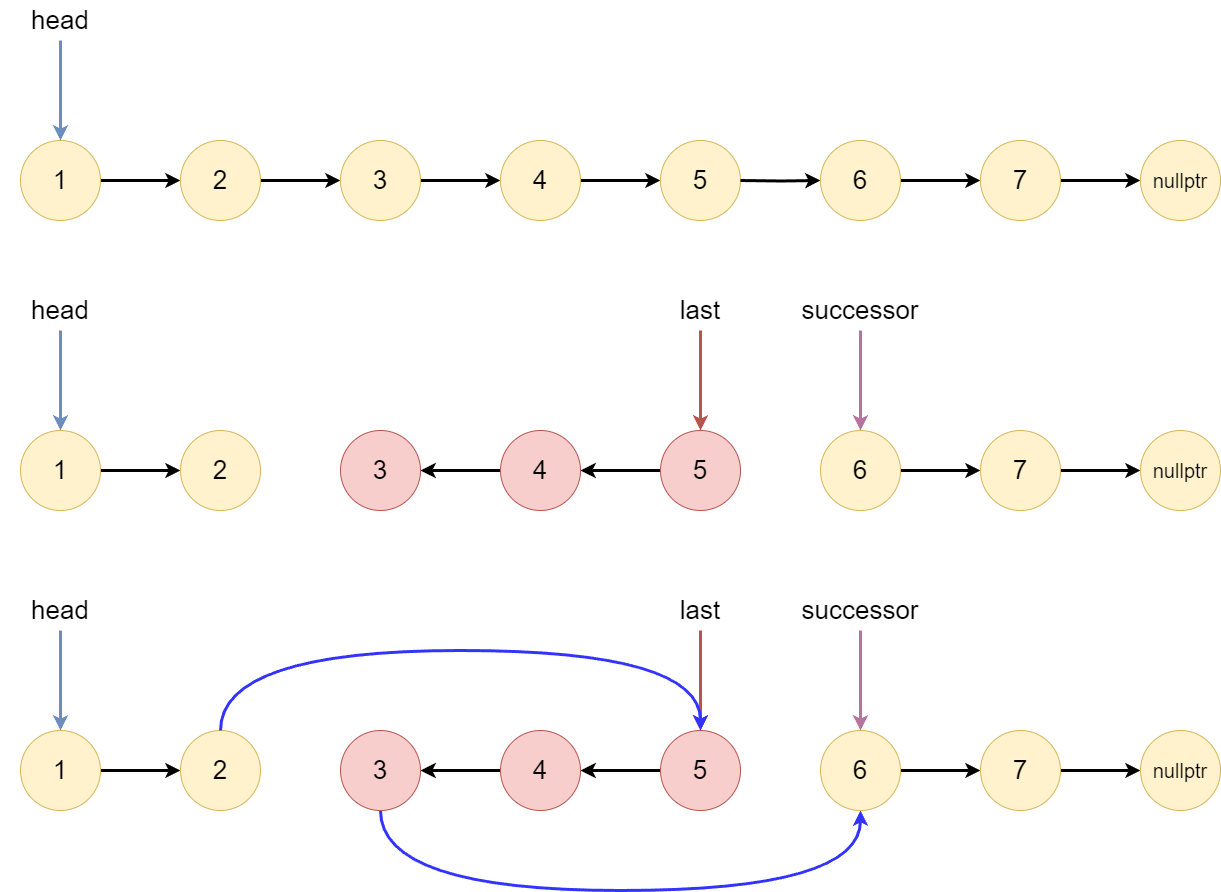

The diagram above was exported from draw.io. Its source (the exported page's mxGraphModel, read from the mxfile embedded in the PNG):
<mxGraphModel dx="2074" dy="1996" grid="1" gridSize="10" guides="1" tooltips="1" connect="1" arrows="1" fold="1" page="0" pageScale="1" pageWidth="827" pageHeight="1169" background="#ffffff" math="0" shadow="0">
  <root>
    <mxCell id="0" />
    <mxCell id="1" parent="0" />
    <mxCell id="WyAbYKUmQJvJdyexYPjo-2" value="" style="edgeStyle=orthogonalEdgeStyle;rounded=0;orthogonalLoop=1;jettySize=auto;html=1;startArrow=classic;startFill=1;endArrow=none;endFill=0;strokeWidth=3;fillColor=#dae8fc;strokeColor=#6c8ebf;exitX=0.5;exitY=0;exitDx=0;exitDy=0;" edge="1" parent="1" source="WyAbYKUmQJvJdyexYPjo-4" target="WyAbYKUmQJvJdyexYPjo-12">
      <mxGeometry relative="1" as="geometry">
        <mxPoint x="640" y="-370" as="sourcePoint" />
      </mxGeometry>
    </mxCell>
    <mxCell id="WyAbYKUmQJvJdyexYPjo-21" style="edgeStyle=orthogonalEdgeStyle;rounded=0;orthogonalLoop=1;jettySize=auto;html=1;strokeWidth=3;" edge="1" parent="1" source="WyAbYKUmQJvJdyexYPjo-4" target="WyAbYKUmQJvJdyexYPjo-6">
      <mxGeometry relative="1" as="geometry" />
    </mxCell>
    <mxCell id="WyAbYKUmQJvJdyexYPjo-4" value="&lt;font style=&quot;font-size: 26px;&quot;&gt;1&lt;/font&gt;" style="ellipse;whiteSpace=wrap;html=1;aspect=fixed;strokeColor=#d6b656;fillColor=#fff2cc;" vertex="1" parent="1">
      <mxGeometry x="120" y="-370" width="80" height="80" as="geometry" />
    </mxCell>
    <mxCell id="WyAbYKUmQJvJdyexYPjo-22" style="edgeStyle=orthogonalEdgeStyle;rounded=0;orthogonalLoop=1;jettySize=auto;html=1;strokeWidth=3;" edge="1" parent="1" source="WyAbYKUmQJvJdyexYPjo-6" target="WyAbYKUmQJvJdyexYPjo-8">
      <mxGeometry relative="1" as="geometry" />
    </mxCell>
    <mxCell id="WyAbYKUmQJvJdyexYPjo-6" value="&lt;font style=&quot;font-size: 26px;&quot;&gt;2&lt;/font&gt;" style="ellipse;whiteSpace=wrap;html=1;aspect=fixed;strokeColor=#d6b656;fillColor=#fff2cc;" vertex="1" parent="1">
      <mxGeometry x="280" y="-370" width="80" height="80" as="geometry" />
    </mxCell>
    <mxCell id="WyAbYKUmQJvJdyexYPjo-7" style="edgeStyle=orthogonalEdgeStyle;rounded=0;orthogonalLoop=1;jettySize=auto;html=1;strokeWidth=3;" edge="1" parent="1" source="WyAbYKUmQJvJdyexYPjo-8" target="WyAbYKUmQJvJdyexYPjo-10">
      <mxGeometry relative="1" as="geometry" />
    </mxCell>
    <mxCell id="WyAbYKUmQJvJdyexYPjo-8" value="&lt;font style=&quot;font-size: 26px;&quot;&gt;3&lt;/font&gt;" style="ellipse;whiteSpace=wrap;html=1;aspect=fixed;strokeColor=#d6b656;fillColor=#fff2cc;" vertex="1" parent="1">
      <mxGeometry x="440" y="-370" width="80" height="80" as="geometry" />
    </mxCell>
    <mxCell id="WyAbYKUmQJvJdyexYPjo-9" style="edgeStyle=orthogonalEdgeStyle;rounded=0;orthogonalLoop=1;jettySize=auto;html=1;strokeWidth=3;" edge="1" parent="1" source="WyAbYKUmQJvJdyexYPjo-10" target="WyAbYKUmQJvJdyexYPjo-11">
      <mxGeometry relative="1" as="geometry" />
    </mxCell>
    <mxCell id="WyAbYKUmQJvJdyexYPjo-10" value="&lt;font style=&quot;font-size: 26px;&quot;&gt;4&lt;/font&gt;" style="ellipse;whiteSpace=wrap;html=1;aspect=fixed;strokeColor=#d6b656;fillColor=#fff2cc;" vertex="1" parent="1">
      <mxGeometry x="600" y="-370" width="80" height="80" as="geometry" />
    </mxCell>
    <mxCell id="WyAbYKUmQJvJdyexYPjo-11" value="&lt;font style=&quot;font-size: 26px;&quot;&gt;5&lt;/font&gt;" style="ellipse;whiteSpace=wrap;html=1;aspect=fixed;strokeColor=#d6b656;fillColor=#fff2cc;" vertex="1" parent="1">
      <mxGeometry x="760" y="-370" width="80" height="80" as="geometry" />
    </mxCell>
    <mxCell id="WyAbYKUmQJvJdyexYPjo-12" value="&lt;span style=&quot;font-size: 26px;&quot;&gt;head&lt;/span&gt;" style="whiteSpace=wrap;html=1;fillColor=none;strokeColor=none;" vertex="1" parent="1">
      <mxGeometry x="100" y="-510" width="120" height="40" as="geometry" />
    </mxCell>
    <mxCell id="WyAbYKUmQJvJdyexYPjo-13" style="edgeStyle=orthogonalEdgeStyle;rounded=0;orthogonalLoop=1;jettySize=auto;html=1;strokeWidth=3;" edge="1" parent="1" target="WyAbYKUmQJvJdyexYPjo-14">
      <mxGeometry relative="1" as="geometry">
        <mxPoint x="840" y="-330" as="sourcePoint" />
      </mxGeometry>
    </mxCell>
    <mxCell id="WyAbYKUmQJvJdyexYPjo-25" style="edgeStyle=orthogonalEdgeStyle;rounded=0;orthogonalLoop=1;jettySize=auto;html=1;strokeWidth=3;" edge="1" parent="1" source="WyAbYKUmQJvJdyexYPjo-14" target="WyAbYKUmQJvJdyexYPjo-23">
      <mxGeometry relative="1" as="geometry" />
    </mxCell>
    <mxCell id="WyAbYKUmQJvJdyexYPjo-14" value="&lt;font style=&quot;font-size: 26px;&quot;&gt;6&lt;/font&gt;" style="ellipse;whiteSpace=wrap;html=1;aspect=fixed;strokeColor=#d6b656;fillColor=#fff2cc;" vertex="1" parent="1">
      <mxGeometry x="920" y="-370" width="80" height="80" as="geometry" />
    </mxCell>
    <mxCell id="WyAbYKUmQJvJdyexYPjo-26" style="edgeStyle=orthogonalEdgeStyle;rounded=0;orthogonalLoop=1;jettySize=auto;html=1;strokeWidth=3;" edge="1" parent="1" source="WyAbYKUmQJvJdyexYPjo-23" target="WyAbYKUmQJvJdyexYPjo-24">
      <mxGeometry relative="1" as="geometry" />
    </mxCell>
    <mxCell id="WyAbYKUmQJvJdyexYPjo-23" value="&lt;font style=&quot;font-size: 26px;&quot;&gt;7&lt;/font&gt;" style="ellipse;whiteSpace=wrap;html=1;aspect=fixed;strokeColor=#d6b656;fillColor=#fff2cc;" vertex="1" parent="1">
      <mxGeometry x="1080" y="-370" width="80" height="80" as="geometry" />
    </mxCell>
    <mxCell id="WyAbYKUmQJvJdyexYPjo-24" value="&lt;font style=&quot;font-size: 20px;&quot;&gt;nullptr&lt;/font&gt;" style="ellipse;whiteSpace=wrap;html=1;aspect=fixed;strokeColor=#d6b656;fillColor=#fff2cc;" vertex="1" parent="1">
      <mxGeometry x="1240" y="-370" width="80" height="80" as="geometry" />
    </mxCell>
    <mxCell id="WyAbYKUmQJvJdyexYPjo-27" value="" style="edgeStyle=orthogonalEdgeStyle;rounded=0;orthogonalLoop=1;jettySize=auto;html=1;startArrow=classic;startFill=1;endArrow=none;endFill=0;strokeWidth=3;fillColor=#dae8fc;strokeColor=#6c8ebf;exitX=0.5;exitY=0;exitDx=0;exitDy=0;" edge="1" parent="1" source="WyAbYKUmQJvJdyexYPjo-29" target="WyAbYKUmQJvJdyexYPjo-37">
      <mxGeometry relative="1" as="geometry">
        <mxPoint x="640" y="-80" as="sourcePoint" />
      </mxGeometry>
    </mxCell>
    <mxCell id="WyAbYKUmQJvJdyexYPjo-28" style="edgeStyle=orthogonalEdgeStyle;rounded=0;orthogonalLoop=1;jettySize=auto;html=1;strokeWidth=3;" edge="1" parent="1" source="WyAbYKUmQJvJdyexYPjo-29" target="WyAbYKUmQJvJdyexYPjo-31">
      <mxGeometry relative="1" as="geometry" />
    </mxCell>
    <mxCell id="WyAbYKUmQJvJdyexYPjo-29" value="&lt;font style=&quot;font-size: 26px;&quot;&gt;1&lt;/font&gt;" style="ellipse;whiteSpace=wrap;html=1;aspect=fixed;strokeColor=#d6b656;fillColor=#fff2cc;" vertex="1" parent="1">
      <mxGeometry x="120" y="-80" width="80" height="80" as="geometry" />
    </mxCell>
    <mxCell id="WyAbYKUmQJvJdyexYPjo-31" value="&lt;font style=&quot;font-size: 26px;&quot;&gt;2&lt;/font&gt;" style="ellipse;whiteSpace=wrap;html=1;aspect=fixed;strokeColor=#d6b656;fillColor=#fff2cc;" vertex="1" parent="1">
      <mxGeometry x="280" y="-80" width="80" height="80" as="geometry" />
    </mxCell>
    <mxCell id="WyAbYKUmQJvJdyexYPjo-32" style="edgeStyle=orthogonalEdgeStyle;rounded=0;orthogonalLoop=1;jettySize=auto;html=1;strokeWidth=3;startArrow=classic;startFill=1;endArrow=none;endFill=0;" edge="1" parent="1" source="WyAbYKUmQJvJdyexYPjo-33" target="WyAbYKUmQJvJdyexYPjo-35">
      <mxGeometry relative="1" as="geometry" />
    </mxCell>
    <mxCell id="WyAbYKUmQJvJdyexYPjo-33" value="&lt;font style=&quot;font-size: 26px;&quot;&gt;3&lt;/font&gt;" style="ellipse;whiteSpace=wrap;html=1;aspect=fixed;strokeColor=#b85450;fillColor=#f8cecc;" vertex="1" parent="1">
      <mxGeometry x="440" y="-80" width="80" height="80" as="geometry" />
    </mxCell>
    <mxCell id="WyAbYKUmQJvJdyexYPjo-34" style="edgeStyle=orthogonalEdgeStyle;rounded=0;orthogonalLoop=1;jettySize=auto;html=1;strokeWidth=3;startArrow=classic;startFill=1;endArrow=none;endFill=0;" edge="1" parent="1" source="WyAbYKUmQJvJdyexYPjo-35" target="WyAbYKUmQJvJdyexYPjo-36">
      <mxGeometry relative="1" as="geometry" />
    </mxCell>
    <mxCell id="WyAbYKUmQJvJdyexYPjo-35" value="&lt;font style=&quot;font-size: 26px;&quot;&gt;4&lt;/font&gt;" style="ellipse;whiteSpace=wrap;html=1;aspect=fixed;strokeColor=#b85450;fillColor=#f8cecc;" vertex="1" parent="1">
      <mxGeometry x="600" y="-80" width="80" height="80" as="geometry" />
    </mxCell>
    <mxCell id="WyAbYKUmQJvJdyexYPjo-36" value="&lt;font style=&quot;font-size: 26px;&quot;&gt;5&lt;/font&gt;" style="ellipse;whiteSpace=wrap;html=1;aspect=fixed;strokeColor=#b85450;fillColor=#f8cecc;" vertex="1" parent="1">
      <mxGeometry x="760" y="-80" width="80" height="80" as="geometry" />
    </mxCell>
    <mxCell id="WyAbYKUmQJvJdyexYPjo-37" value="&lt;span style=&quot;font-size: 26px;&quot;&gt;head&lt;/span&gt;" style="whiteSpace=wrap;html=1;fillColor=none;strokeColor=none;" vertex="1" parent="1">
      <mxGeometry x="100" y="-220" width="120" height="40" as="geometry" />
    </mxCell>
    <mxCell id="WyAbYKUmQJvJdyexYPjo-39" style="edgeStyle=orthogonalEdgeStyle;rounded=0;orthogonalLoop=1;jettySize=auto;html=1;strokeWidth=3;" edge="1" parent="1" source="WyAbYKUmQJvJdyexYPjo-40" target="WyAbYKUmQJvJdyexYPjo-46">
      <mxGeometry relative="1" as="geometry" />
    </mxCell>
    <mxCell id="WyAbYKUmQJvJdyexYPjo-40" value="&lt;font style=&quot;font-size: 26px;&quot;&gt;6&lt;/font&gt;" style="ellipse;whiteSpace=wrap;html=1;aspect=fixed;strokeColor=#d6b656;fillColor=#fff2cc;" vertex="1" parent="1">
      <mxGeometry x="920" y="-80" width="80" height="80" as="geometry" />
    </mxCell>
    <mxCell id="WyAbYKUmQJvJdyexYPjo-41" value="" style="edgeStyle=orthogonalEdgeStyle;rounded=0;orthogonalLoop=1;jettySize=auto;html=1;startArrow=classic;startFill=1;endArrow=none;endFill=0;strokeWidth=3;fillColor=#f8cecc;strokeColor=#b85450;exitX=0.5;exitY=0;exitDx=0;exitDy=0;" edge="1" parent="1" target="WyAbYKUmQJvJdyexYPjo-42">
      <mxGeometry relative="1" as="geometry">
        <mxPoint x="800" y="-79.99999999999977" as="sourcePoint" />
        <Array as="points">
          <mxPoint x="800" y="-200" />
        </Array>
      </mxGeometry>
    </mxCell>
    <mxCell id="WyAbYKUmQJvJdyexYPjo-42" value="&lt;span style=&quot;font-size: 26px;&quot;&gt;last&lt;/span&gt;" style="whiteSpace=wrap;html=1;fillColor=none;strokeColor=none;" vertex="1" parent="1">
      <mxGeometry x="740" y="-220" width="120" height="40" as="geometry" />
    </mxCell>
    <mxCell id="WyAbYKUmQJvJdyexYPjo-43" style="edgeStyle=orthogonalEdgeStyle;rounded=0;orthogonalLoop=1;jettySize=auto;html=1;strokeWidth=3;strokeColor=#B5739D;" edge="1" parent="1" source="WyAbYKUmQJvJdyexYPjo-44">
      <mxGeometry relative="1" as="geometry">
        <mxPoint x="960" y="-180" as="sourcePoint" />
        <mxPoint x="960" y="-79.99999999999977" as="targetPoint" />
      </mxGeometry>
    </mxCell>
    <mxCell id="WyAbYKUmQJvJdyexYPjo-44" value="&lt;span style=&quot;font-size: 26px;&quot;&gt;successor&lt;/span&gt;" style="whiteSpace=wrap;html=1;fillColor=none;strokeColor=none;" vertex="1" parent="1">
      <mxGeometry x="900" y="-220" width="120" height="40" as="geometry" />
    </mxCell>
    <mxCell id="WyAbYKUmQJvJdyexYPjo-45" style="edgeStyle=orthogonalEdgeStyle;rounded=0;orthogonalLoop=1;jettySize=auto;html=1;strokeWidth=3;" edge="1" parent="1" source="WyAbYKUmQJvJdyexYPjo-46" target="WyAbYKUmQJvJdyexYPjo-47">
      <mxGeometry relative="1" as="geometry" />
    </mxCell>
    <mxCell id="WyAbYKUmQJvJdyexYPjo-46" value="&lt;font style=&quot;font-size: 26px;&quot;&gt;7&lt;/font&gt;" style="ellipse;whiteSpace=wrap;html=1;aspect=fixed;strokeColor=#d6b656;fillColor=#fff2cc;" vertex="1" parent="1">
      <mxGeometry x="1080" y="-80" width="80" height="80" as="geometry" />
    </mxCell>
    <mxCell id="WyAbYKUmQJvJdyexYPjo-47" value="&lt;font style=&quot;font-size: 20px;&quot;&gt;nullptr&lt;/font&gt;" style="ellipse;whiteSpace=wrap;html=1;aspect=fixed;strokeColor=#d6b656;fillColor=#fff2cc;" vertex="1" parent="1">
      <mxGeometry x="1240" y="-80" width="80" height="80" as="geometry" />
    </mxCell>
    <mxCell id="WyAbYKUmQJvJdyexYPjo-48" value="" style="edgeStyle=orthogonalEdgeStyle;rounded=0;orthogonalLoop=1;jettySize=auto;html=1;startArrow=classic;startFill=1;endArrow=none;endFill=0;strokeWidth=3;fillColor=#dae8fc;strokeColor=#6c8ebf;exitX=0.5;exitY=0;exitDx=0;exitDy=0;" edge="1" parent="1" source="WyAbYKUmQJvJdyexYPjo-50" target="WyAbYKUmQJvJdyexYPjo-57">
      <mxGeometry relative="1" as="geometry">
        <mxPoint x="640" y="220" as="sourcePoint" />
      </mxGeometry>
    </mxCell>
    <mxCell id="WyAbYKUmQJvJdyexYPjo-49" style="edgeStyle=orthogonalEdgeStyle;rounded=0;orthogonalLoop=1;jettySize=auto;html=1;strokeWidth=3;" edge="1" parent="1" source="WyAbYKUmQJvJdyexYPjo-50" target="WyAbYKUmQJvJdyexYPjo-51">
      <mxGeometry relative="1" as="geometry" />
    </mxCell>
    <mxCell id="WyAbYKUmQJvJdyexYPjo-50" value="&lt;font style=&quot;font-size: 26px;&quot;&gt;1&lt;/font&gt;" style="ellipse;whiteSpace=wrap;html=1;aspect=fixed;strokeColor=#d6b656;fillColor=#fff2cc;" vertex="1" parent="1">
      <mxGeometry x="120" y="220" width="80" height="80" as="geometry" />
    </mxCell>
    <mxCell id="WyAbYKUmQJvJdyexYPjo-51" value="&lt;font style=&quot;font-size: 26px;&quot;&gt;2&lt;/font&gt;" style="ellipse;whiteSpace=wrap;html=1;aspect=fixed;strokeColor=#d6b656;fillColor=#fff2cc;" vertex="1" parent="1">
      <mxGeometry x="280" y="220" width="80" height="80" as="geometry" />
    </mxCell>
    <mxCell id="WyAbYKUmQJvJdyexYPjo-52" style="edgeStyle=orthogonalEdgeStyle;rounded=0;orthogonalLoop=1;jettySize=auto;html=1;strokeWidth=3;startArrow=classic;startFill=1;endArrow=none;endFill=0;" edge="1" parent="1" source="WyAbYKUmQJvJdyexYPjo-53" target="WyAbYKUmQJvJdyexYPjo-55">
      <mxGeometry relative="1" as="geometry" />
    </mxCell>
    <mxCell id="WyAbYKUmQJvJdyexYPjo-70" style="edgeStyle=orthogonalEdgeStyle;rounded=0;orthogonalLoop=1;jettySize=auto;html=1;entryX=0.5;entryY=1;entryDx=0;entryDy=0;curved=1;strokeColor=#3333FF;strokeWidth=3;" edge="1" parent="1" source="WyAbYKUmQJvJdyexYPjo-53" target="WyAbYKUmQJvJdyexYPjo-59">
      <mxGeometry relative="1" as="geometry">
        <Array as="points">
          <mxPoint x="480" y="380" />
          <mxPoint x="960" y="380" />
        </Array>
      </mxGeometry>
    </mxCell>
    <mxCell id="WyAbYKUmQJvJdyexYPjo-53" value="&lt;font style=&quot;font-size: 26px;&quot;&gt;3&lt;/font&gt;" style="ellipse;whiteSpace=wrap;html=1;aspect=fixed;strokeColor=#b85450;fillColor=#f8cecc;" vertex="1" parent="1">
      <mxGeometry x="440" y="220" width="80" height="80" as="geometry" />
    </mxCell>
    <mxCell id="WyAbYKUmQJvJdyexYPjo-54" style="edgeStyle=orthogonalEdgeStyle;rounded=0;orthogonalLoop=1;jettySize=auto;html=1;strokeWidth=3;startArrow=classic;startFill=1;endArrow=none;endFill=0;" edge="1" parent="1" source="WyAbYKUmQJvJdyexYPjo-55" target="WyAbYKUmQJvJdyexYPjo-56">
      <mxGeometry relative="1" as="geometry" />
    </mxCell>
    <mxCell id="WyAbYKUmQJvJdyexYPjo-55" value="&lt;font style=&quot;font-size: 26px;&quot;&gt;4&lt;/font&gt;" style="ellipse;whiteSpace=wrap;html=1;aspect=fixed;strokeColor=#b85450;fillColor=#f8cecc;" vertex="1" parent="1">
      <mxGeometry x="600" y="220" width="80" height="80" as="geometry" />
    </mxCell>
    <mxCell id="WyAbYKUmQJvJdyexYPjo-56" value="&lt;font style=&quot;font-size: 26px;&quot;&gt;5&lt;/font&gt;" style="ellipse;whiteSpace=wrap;html=1;aspect=fixed;strokeColor=#b85450;fillColor=#f8cecc;" vertex="1" parent="1">
      <mxGeometry x="760" y="220" width="80" height="80" as="geometry" />
    </mxCell>
    <mxCell id="WyAbYKUmQJvJdyexYPjo-57" value="&lt;span style=&quot;font-size: 26px;&quot;&gt;head&lt;/span&gt;" style="whiteSpace=wrap;html=1;fillColor=none;strokeColor=none;" vertex="1" parent="1">
      <mxGeometry x="100" y="80" width="120" height="40" as="geometry" />
    </mxCell>
    <mxCell id="WyAbYKUmQJvJdyexYPjo-58" style="edgeStyle=orthogonalEdgeStyle;rounded=0;orthogonalLoop=1;jettySize=auto;html=1;strokeWidth=3;" edge="1" parent="1" source="WyAbYKUmQJvJdyexYPjo-59" target="WyAbYKUmQJvJdyexYPjo-65">
      <mxGeometry relative="1" as="geometry" />
    </mxCell>
    <mxCell id="WyAbYKUmQJvJdyexYPjo-59" value="&lt;font style=&quot;font-size: 26px;&quot;&gt;6&lt;/font&gt;" style="ellipse;whiteSpace=wrap;html=1;aspect=fixed;strokeColor=#d6b656;fillColor=#fff2cc;" vertex="1" parent="1">
      <mxGeometry x="920" y="220" width="80" height="80" as="geometry" />
    </mxCell>
    <mxCell id="WyAbYKUmQJvJdyexYPjo-60" value="" style="edgeStyle=orthogonalEdgeStyle;rounded=0;orthogonalLoop=1;jettySize=auto;html=1;startArrow=classic;startFill=1;endArrow=none;endFill=0;strokeWidth=3;fillColor=#f8cecc;strokeColor=#b85450;exitX=0.5;exitY=0;exitDx=0;exitDy=0;" edge="1" parent="1" target="WyAbYKUmQJvJdyexYPjo-61">
      <mxGeometry relative="1" as="geometry">
        <mxPoint x="800" y="220.00000000000023" as="sourcePoint" />
        <Array as="points">
          <mxPoint x="800" y="100" />
        </Array>
      </mxGeometry>
    </mxCell>
    <mxCell id="WyAbYKUmQJvJdyexYPjo-61" value="&lt;span style=&quot;font-size: 26px;&quot;&gt;last&lt;/span&gt;" style="whiteSpace=wrap;html=1;fillColor=none;strokeColor=none;" vertex="1" parent="1">
      <mxGeometry x="740" y="80" width="120" height="40" as="geometry" />
    </mxCell>
    <mxCell id="WyAbYKUmQJvJdyexYPjo-62" style="edgeStyle=orthogonalEdgeStyle;rounded=0;orthogonalLoop=1;jettySize=auto;html=1;strokeWidth=3;strokeColor=#B5739D;" edge="1" parent="1" source="WyAbYKUmQJvJdyexYPjo-63">
      <mxGeometry relative="1" as="geometry">
        <mxPoint x="960" y="120" as="sourcePoint" />
        <mxPoint x="960" y="220.00000000000023" as="targetPoint" />
      </mxGeometry>
    </mxCell>
    <mxCell id="WyAbYKUmQJvJdyexYPjo-63" value="&lt;span style=&quot;font-size: 26px;&quot;&gt;successor&lt;/span&gt;" style="whiteSpace=wrap;html=1;fillColor=none;strokeColor=none;" vertex="1" parent="1">
      <mxGeometry x="900" y="80" width="120" height="40" as="geometry" />
    </mxCell>
    <mxCell id="WyAbYKUmQJvJdyexYPjo-64" style="edgeStyle=orthogonalEdgeStyle;rounded=0;orthogonalLoop=1;jettySize=auto;html=1;strokeWidth=3;" edge="1" parent="1" source="WyAbYKUmQJvJdyexYPjo-65" target="WyAbYKUmQJvJdyexYPjo-66">
      <mxGeometry relative="1" as="geometry" />
    </mxCell>
    <mxCell id="WyAbYKUmQJvJdyexYPjo-65" value="&lt;font style=&quot;font-size: 26px;&quot;&gt;7&lt;/font&gt;" style="ellipse;whiteSpace=wrap;html=1;aspect=fixed;strokeColor=#d6b656;fillColor=#fff2cc;" vertex="1" parent="1">
      <mxGeometry x="1080" y="220" width="80" height="80" as="geometry" />
    </mxCell>
    <mxCell id="WyAbYKUmQJvJdyexYPjo-66" value="&lt;font style=&quot;font-size: 20px;&quot;&gt;nullptr&lt;/font&gt;" style="ellipse;whiteSpace=wrap;html=1;aspect=fixed;strokeColor=#d6b656;fillColor=#fff2cc;" vertex="1" parent="1">
      <mxGeometry x="1240" y="220" width="80" height="80" as="geometry" />
    </mxCell>
    <mxCell id="WyAbYKUmQJvJdyexYPjo-69" style="edgeStyle=orthogonalEdgeStyle;rounded=0;orthogonalLoop=1;jettySize=auto;html=1;curved=1;strokeColor=#3333FF;strokeWidth=3;" edge="1" parent="1" source="WyAbYKUmQJvJdyexYPjo-51" target="WyAbYKUmQJvJdyexYPjo-56">
      <mxGeometry relative="1" as="geometry">
        <Array as="points">
          <mxPoint x="320" y="140" />
          <mxPoint x="800" y="140" />
        </Array>
      </mxGeometry>
    </mxCell>
  </root>
</mxGraphModel>